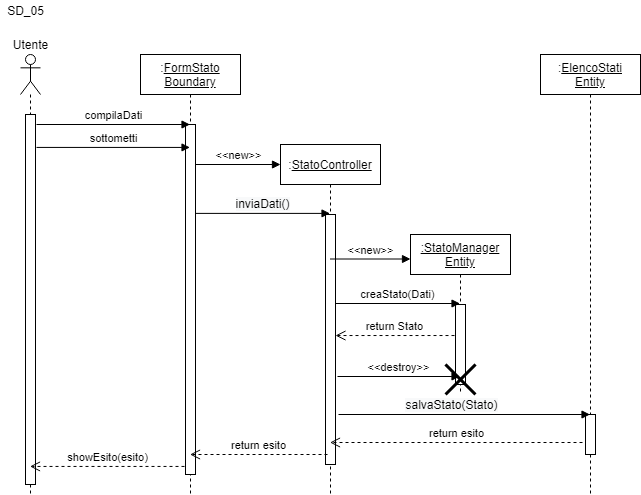

The diagram above was exported from draw.io. Its source (the exported page's mxGraphModel, read from the mxfile embedded in the PNG):
<mxGraphModel dx="868" dy="393" grid="1" gridSize="10" guides="1" tooltips="1" connect="1" arrows="1" fold="1" page="1" pageScale="1" pageWidth="827" pageHeight="1169" math="0" shadow="0">
  <root>
    <mxCell id="WBT32sgMCviQCGMpQQra-0" />
    <mxCell id="WBT32sgMCviQCGMpQQra-1" parent="WBT32sgMCviQCGMpQQra-0" />
    <mxCell id="qAxX7bqXxooZjlHFIEOZ-0" value="" style="shape=umlLifeline;participant=umlActor;perimeter=lifelinePerimeter;whiteSpace=wrap;html=1;container=1;collapsible=0;recursiveResize=0;verticalAlign=top;spacingTop=36;outlineConnect=0;" parent="WBT32sgMCviQCGMpQQra-1" vertex="1">
      <mxGeometry x="40" y="54" width="20" height="440" as="geometry" />
    </mxCell>
    <mxCell id="qAxX7bqXxooZjlHFIEOZ-1" value="" style="html=1;points=[];perimeter=orthogonalPerimeter;" parent="qAxX7bqXxooZjlHFIEOZ-0" vertex="1">
      <mxGeometry x="5" y="60" width="10" height="370" as="geometry" />
    </mxCell>
    <mxCell id="qAxX7bqXxooZjlHFIEOZ-2" value=":&lt;u&gt;FormStato&lt;br&gt;Boundary&lt;/u&gt;" style="shape=umlLifeline;perimeter=lifelinePerimeter;whiteSpace=wrap;html=1;container=1;collapsible=0;recursiveResize=0;outlineConnect=0;" parent="WBT32sgMCviQCGMpQQra-1" vertex="1">
      <mxGeometry x="160" y="54" width="100" height="440" as="geometry" />
    </mxCell>
    <mxCell id="qAxX7bqXxooZjlHFIEOZ-3" value="" style="html=1;points=[];perimeter=orthogonalPerimeter;" parent="qAxX7bqXxooZjlHFIEOZ-2" vertex="1">
      <mxGeometry x="45" y="70" width="10" height="350" as="geometry" />
    </mxCell>
    <mxCell id="qAxX7bqXxooZjlHFIEOZ-4" value=":&lt;u&gt;StatoController&lt;/u&gt;" style="shape=umlLifeline;perimeter=lifelinePerimeter;whiteSpace=wrap;html=1;container=1;collapsible=0;recursiveResize=0;outlineConnect=0;" parent="WBT32sgMCviQCGMpQQra-1" vertex="1">
      <mxGeometry x="300" y="144" width="100" height="350" as="geometry" />
    </mxCell>
    <mxCell id="qAxX7bqXxooZjlHFIEOZ-5" value="" style="html=1;points=[];perimeter=orthogonalPerimeter;" parent="qAxX7bqXxooZjlHFIEOZ-4" vertex="1">
      <mxGeometry x="45" y="70" width="10" height="250" as="geometry" />
    </mxCell>
    <mxCell id="qAxX7bqXxooZjlHFIEOZ-6" value=":&lt;u&gt;ElencoStati&lt;br&gt;Entity&lt;br&gt;&lt;/u&gt;" style="shape=umlLifeline;perimeter=lifelinePerimeter;whiteSpace=wrap;html=1;container=1;collapsible=0;recursiveResize=0;outlineConnect=0;" parent="WBT32sgMCviQCGMpQQra-1" vertex="1">
      <mxGeometry x="560" y="54" width="100" height="440" as="geometry" />
    </mxCell>
    <mxCell id="qAxX7bqXxooZjlHFIEOZ-7" value="" style="html=1;points=[];perimeter=orthogonalPerimeter;" parent="qAxX7bqXxooZjlHFIEOZ-6" vertex="1">
      <mxGeometry x="45" y="360" width="10" height="40" as="geometry" />
    </mxCell>
    <mxCell id="qAxX7bqXxooZjlHFIEOZ-8" value="Utente" style="text;html=1;align=center;verticalAlign=middle;resizable=0;points=[];autosize=1;" parent="WBT32sgMCviQCGMpQQra-1" vertex="1">
      <mxGeometry x="25" y="34" width="50" height="20" as="geometry" />
    </mxCell>
    <mxCell id="qAxX7bqXxooZjlHFIEOZ-23" value="SD_05" style="text;html=1;align=center;verticalAlign=middle;resizable=0;points=[];autosize=1;" parent="WBT32sgMCviQCGMpQQra-1" vertex="1">
      <mxGeometry x="20" width="50" height="20" as="geometry" />
    </mxCell>
    <mxCell id="qAxX7bqXxooZjlHFIEOZ-24" value="compilaDati" style="html=1;verticalAlign=bottom;endArrow=block;" parent="WBT32sgMCviQCGMpQQra-1" target="qAxX7bqXxooZjlHFIEOZ-2" edge="1">
      <mxGeometry width="80" relative="1" as="geometry">
        <mxPoint x="56" y="124" as="sourcePoint" />
        <mxPoint x="170" y="124" as="targetPoint" />
      </mxGeometry>
    </mxCell>
    <mxCell id="qAxX7bqXxooZjlHFIEOZ-26" value="&lt;span style=&quot;font-size: 12px ; background-color: rgb(248 , 249 , 250)&quot;&gt;salvaStato(Stato)&lt;/span&gt;" style="html=1;verticalAlign=bottom;endArrow=block;exitX=1.3;exitY=0.8;exitDx=0;exitDy=0;exitPerimeter=0;" parent="WBT32sgMCviQCGMpQQra-1" source="qAxX7bqXxooZjlHFIEOZ-5" target="qAxX7bqXxooZjlHFIEOZ-6" edge="1">
      <mxGeometry x="-0.1" width="80" relative="1" as="geometry">
        <mxPoint x="374" y="424" as="sourcePoint" />
        <mxPoint x="454" y="424" as="targetPoint" />
        <mxPoint as="offset" />
      </mxGeometry>
    </mxCell>
    <mxCell id="qAxX7bqXxooZjlHFIEOZ-27" value="&lt;span style=&quot;font-size: 12px ; background-color: rgb(248 , 249 , 250)&quot;&gt;inviaDati()&lt;/span&gt;" style="html=1;verticalAlign=bottom;endArrow=block;exitX=1;exitY=0.254;exitDx=0;exitDy=0;exitPerimeter=0;" parent="WBT32sgMCviQCGMpQQra-1" source="qAxX7bqXxooZjlHFIEOZ-3" target="qAxX7bqXxooZjlHFIEOZ-4" edge="1">
      <mxGeometry width="80" relative="1" as="geometry">
        <mxPoint x="220" y="213.5" as="sourcePoint" />
        <mxPoint x="300" y="213.5" as="targetPoint" />
      </mxGeometry>
    </mxCell>
    <mxCell id="qAxX7bqXxooZjlHFIEOZ-28" value="sottometti" style="html=1;verticalAlign=bottom;endArrow=block;exitX=1.1;exitY=0.089;exitDx=0;exitDy=0;exitPerimeter=0;" parent="WBT32sgMCviQCGMpQQra-1" source="qAxX7bqXxooZjlHFIEOZ-1" target="qAxX7bqXxooZjlHFIEOZ-2" edge="1">
      <mxGeometry width="80" relative="1" as="geometry">
        <mxPoint x="70" y="144" as="sourcePoint" />
        <mxPoint x="160" y="144" as="targetPoint" />
      </mxGeometry>
    </mxCell>
    <mxCell id="qAxX7bqXxooZjlHFIEOZ-29" value="&amp;lt;&amp;lt;new&amp;gt;&amp;gt;" style="html=1;verticalAlign=bottom;endArrow=block;" parent="WBT32sgMCviQCGMpQQra-1" source="qAxX7bqXxooZjlHFIEOZ-3" edge="1">
      <mxGeometry width="80" relative="1" as="geometry">
        <mxPoint x="220" y="164" as="sourcePoint" />
        <mxPoint x="300" y="164" as="targetPoint" />
      </mxGeometry>
    </mxCell>
    <mxCell id="qAxX7bqXxooZjlHFIEOZ-30" value="&lt;u&gt;:StatoManager&lt;br&gt;Entity&lt;br&gt;&lt;/u&gt;" style="shape=umlLifeline;perimeter=lifelinePerimeter;whiteSpace=wrap;html=1;container=1;collapsible=0;recursiveResize=0;outlineConnect=0;" parent="WBT32sgMCviQCGMpQQra-1" vertex="1">
      <mxGeometry x="430" y="234" width="100" height="160" as="geometry" />
    </mxCell>
    <mxCell id="qAxX7bqXxooZjlHFIEOZ-31" value="" style="html=1;points=[];perimeter=orthogonalPerimeter;" parent="qAxX7bqXxooZjlHFIEOZ-30" vertex="1">
      <mxGeometry x="45" y="70" width="10" height="80" as="geometry" />
    </mxCell>
    <mxCell id="qAxX7bqXxooZjlHFIEOZ-36" value="" style="shape=umlDestroy;whiteSpace=wrap;html=1;strokeWidth=3;" parent="qAxX7bqXxooZjlHFIEOZ-30" vertex="1">
      <mxGeometry x="35" y="130" width="30" height="30" as="geometry" />
    </mxCell>
    <mxCell id="qAxX7bqXxooZjlHFIEOZ-32" value="creaStato(Dati)" style="html=1;verticalAlign=bottom;endArrow=block;exitX=1;exitY=0.356;exitDx=0;exitDy=0;exitPerimeter=0;" parent="WBT32sgMCviQCGMpQQra-1" source="qAxX7bqXxooZjlHFIEOZ-5" target="qAxX7bqXxooZjlHFIEOZ-30" edge="1">
      <mxGeometry width="80" relative="1" as="geometry">
        <mxPoint x="360" y="303.5" as="sourcePoint" />
        <mxPoint x="440" y="303.5" as="targetPoint" />
      </mxGeometry>
    </mxCell>
    <mxCell id="qAxX7bqXxooZjlHFIEOZ-33" value="&amp;lt;&amp;lt;new&amp;gt;&amp;gt;" style="html=1;verticalAlign=bottom;endArrow=block;" parent="WBT32sgMCviQCGMpQQra-1" source="qAxX7bqXxooZjlHFIEOZ-4" edge="1">
      <mxGeometry width="80" relative="1" as="geometry">
        <mxPoint x="350" y="258.5" as="sourcePoint" />
        <mxPoint x="430" y="258.5" as="targetPoint" />
      </mxGeometry>
    </mxCell>
    <mxCell id="qAxX7bqXxooZjlHFIEOZ-34" value="return Stato" style="html=1;verticalAlign=bottom;endArrow=open;dashed=1;endSize=8;exitX=-0.1;exitY=0.388;exitDx=0;exitDy=0;exitPerimeter=0;" parent="WBT32sgMCviQCGMpQQra-1" source="qAxX7bqXxooZjlHFIEOZ-31" target="qAxX7bqXxooZjlHFIEOZ-5" edge="1">
      <mxGeometry relative="1" as="geometry">
        <mxPoint x="460" y="334" as="sourcePoint" />
        <mxPoint x="380" y="334" as="targetPoint" />
      </mxGeometry>
    </mxCell>
    <mxCell id="qAxX7bqXxooZjlHFIEOZ-35" value="&amp;lt;&amp;lt;destroy&amp;gt;&amp;gt;" style="html=1;verticalAlign=bottom;endArrow=block;exitX=1.2;exitY=0.648;exitDx=0;exitDy=0;exitPerimeter=0;" parent="WBT32sgMCviQCGMpQQra-1" source="qAxX7bqXxooZjlHFIEOZ-5" target="qAxX7bqXxooZjlHFIEOZ-30" edge="1">
      <mxGeometry width="80" relative="1" as="geometry">
        <mxPoint x="360" y="374" as="sourcePoint" />
        <mxPoint x="440" y="374" as="targetPoint" />
      </mxGeometry>
    </mxCell>
    <mxCell id="qAxX7bqXxooZjlHFIEOZ-37" value="return esito" style="html=1;verticalAlign=bottom;endArrow=open;dashed=1;endSize=8;exitX=-0.3;exitY=0.7;exitDx=0;exitDy=0;exitPerimeter=0;" parent="WBT32sgMCviQCGMpQQra-1" source="qAxX7bqXxooZjlHFIEOZ-7" target="qAxX7bqXxooZjlHFIEOZ-4" edge="1">
      <mxGeometry relative="1" as="geometry">
        <mxPoint x="549" y="443.99999999999994" as="sourcePoint" />
        <mxPoint x="430" y="443.99999999999994" as="targetPoint" />
      </mxGeometry>
    </mxCell>
    <mxCell id="qAxX7bqXxooZjlHFIEOZ-38" value="return esito" style="html=1;verticalAlign=bottom;endArrow=open;dashed=1;endSize=8;exitX=0.2;exitY=0.96;exitDx=0;exitDy=0;exitPerimeter=0;" parent="WBT32sgMCviQCGMpQQra-1" source="qAxX7bqXxooZjlHFIEOZ-5" target="qAxX7bqXxooZjlHFIEOZ-2" edge="1">
      <mxGeometry relative="1" as="geometry">
        <mxPoint x="340" y="454" as="sourcePoint" />
        <mxPoint x="260" y="454" as="targetPoint" />
      </mxGeometry>
    </mxCell>
    <mxCell id="qAxX7bqXxooZjlHFIEOZ-39" value="showEsito(esito)" style="html=1;verticalAlign=bottom;endArrow=open;dashed=1;endSize=8;exitX=-0.1;exitY=0.977;exitDx=0;exitDy=0;exitPerimeter=0;" parent="WBT32sgMCviQCGMpQQra-1" source="qAxX7bqXxooZjlHFIEOZ-3" target="qAxX7bqXxooZjlHFIEOZ-0" edge="1">
      <mxGeometry relative="1" as="geometry">
        <mxPoint x="180" y="474" as="sourcePoint" />
        <mxPoint x="100" y="474" as="targetPoint" />
      </mxGeometry>
    </mxCell>
  </root>
</mxGraphModel>